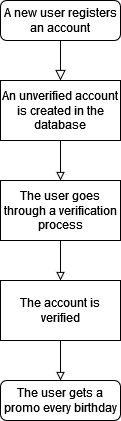

The diagram above was exported from draw.io. Its source (the exported page's mxGraphModel, read from the mxfile embedded in the PNG):
<mxGraphModel dx="1985" dy="1165" grid="1" gridSize="10" guides="1" tooltips="1" connect="1" arrows="1" fold="1" page="1" pageScale="1" pageWidth="850" pageHeight="1100" math="0" shadow="0">
  <root>
    <mxCell id="0" />
    <mxCell id="1" parent="0" />
    <mxCell id="Dcut6nx4-tcJlaS0vCOz-1" value="" style="rounded=0;html=1;jettySize=auto;orthogonalLoop=1;fontSize=11;endArrow=block;endFill=0;endSize=8;strokeWidth=1;shadow=0;labelBackgroundColor=none;edgeStyle=orthogonalEdgeStyle;entryX=0.5;entryY=0;entryDx=0;entryDy=0;" edge="1" parent="1" source="Dcut6nx4-tcJlaS0vCOz-2" target="Dcut6nx4-tcJlaS0vCOz-3">
      <mxGeometry relative="1" as="geometry" />
    </mxCell>
    <mxCell id="Dcut6nx4-tcJlaS0vCOz-2" value="A new user registers an account" style="rounded=1;whiteSpace=wrap;html=1;fontSize=12;glass=0;strokeWidth=1;shadow=0;" vertex="1" parent="1">
      <mxGeometry x="240" y="440" width="120" height="40" as="geometry" />
    </mxCell>
    <mxCell id="2z0tQqLbuLTAtTLfpPG3-2" style="edgeStyle=orthogonalEdgeStyle;rounded=0;orthogonalLoop=1;jettySize=auto;html=1;entryX=0.5;entryY=0;entryDx=0;entryDy=0;endArrow=block;endFill=0;" edge="1" parent="1" source="Dcut6nx4-tcJlaS0vCOz-3" target="2z0tQqLbuLTAtTLfpPG3-1">
      <mxGeometry relative="1" as="geometry" />
    </mxCell>
    <mxCell id="Dcut6nx4-tcJlaS0vCOz-3" value="An unverified account is created in the database" style="rounded=0;whiteSpace=wrap;html=1;" vertex="1" parent="1">
      <mxGeometry x="240" y="520" width="120" height="60" as="geometry" />
    </mxCell>
    <mxCell id="2z0tQqLbuLTAtTLfpPG3-4" style="edgeStyle=orthogonalEdgeStyle;rounded=0;orthogonalLoop=1;jettySize=auto;html=1;entryX=0.5;entryY=0;entryDx=0;entryDy=0;endArrow=block;endFill=0;" edge="1" parent="1" source="2z0tQqLbuLTAtTLfpPG3-1" target="2z0tQqLbuLTAtTLfpPG3-3">
      <mxGeometry relative="1" as="geometry" />
    </mxCell>
    <mxCell id="2z0tQqLbuLTAtTLfpPG3-1" value="The user goes through a verification process" style="rounded=0;whiteSpace=wrap;html=1;" vertex="1" parent="1">
      <mxGeometry x="240" y="620" width="120" height="60" as="geometry" />
    </mxCell>
    <mxCell id="2z0tQqLbuLTAtTLfpPG3-6" style="edgeStyle=orthogonalEdgeStyle;rounded=0;orthogonalLoop=1;jettySize=auto;html=1;entryX=0.5;entryY=0;entryDx=0;entryDy=0;endArrow=block;endFill=0;" edge="1" parent="1" source="2z0tQqLbuLTAtTLfpPG3-3">
      <mxGeometry relative="1" as="geometry">
        <mxPoint x="300" y="820" as="targetPoint" />
      </mxGeometry>
    </mxCell>
    <mxCell id="2z0tQqLbuLTAtTLfpPG3-3" value="The account is verified" style="rounded=0;whiteSpace=wrap;html=1;" vertex="1" parent="1">
      <mxGeometry x="240" y="720" width="120" height="60" as="geometry" />
    </mxCell>
    <mxCell id="2z0tQqLbuLTAtTLfpPG3-7" value="The user gets a promo every birthday" style="rounded=1;whiteSpace=wrap;html=1;fontSize=12;glass=0;strokeWidth=1;shadow=0;" vertex="1" parent="1">
      <mxGeometry x="240" y="820" width="120" height="40" as="geometry" />
    </mxCell>
  </root>
</mxGraphModel>